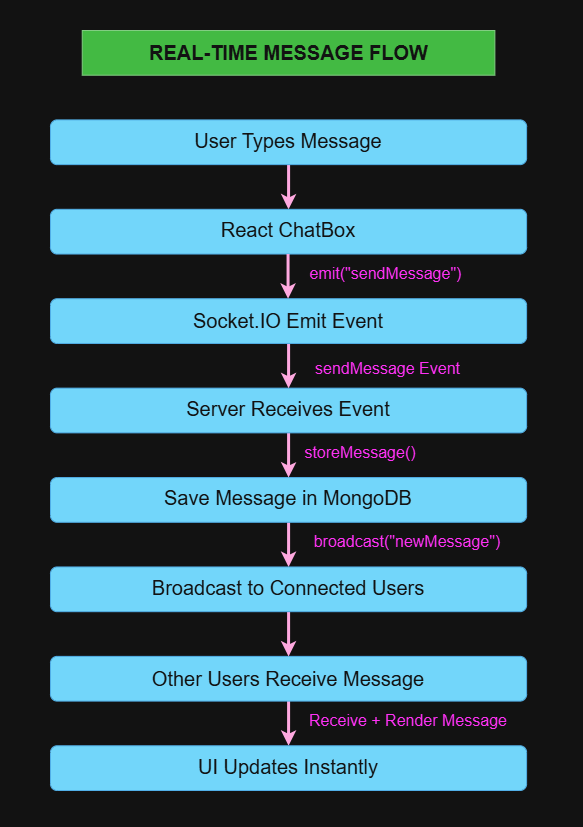

The diagram above was exported from draw.io. Its source (the exported page's mxGraphModel, read from the mxfile embedded in the PNG):
<mxGraphModel dx="1030" dy="579" grid="1" gridSize="10" guides="1" tooltips="1" connect="1" arrows="1" fold="1" page="1" pageScale="1" pageWidth="583" pageHeight="827" math="0" shadow="0">
  <root>
    <mxCell id="0" />
    <mxCell id="1" parent="0" />
    <mxCell id="YP1bj38VDSosX3UgCsqK-21" connectable="0" parent="1" style="group;fontSize=20;spacingTop=6;align=left;" value="" vertex="1">
      <mxGeometry height="760" width="488" x="50" y="30" as="geometry" />
    </mxCell>
    <mxCell id="YP1bj38VDSosX3UgCsqK-23" edge="1" parent="YP1bj38VDSosX3UgCsqK-21" source="YP1bj38VDSosX3UgCsqK-9" style="edgeStyle=orthogonalEdgeStyle;rounded=0;orthogonalLoop=1;jettySize=auto;html=1;entryX=0.5;entryY=0;entryDx=0;entryDy=0;fontSize=20;strokeWidth=3;fillColor=#d80073;strokeColor=#A50040;" target="YP1bj38VDSosX3UgCsqK-16">
      <mxGeometry relative="1" as="geometry" />
    </mxCell>
    <mxCell id="YP1bj38VDSosX3UgCsqK-9" parent="YP1bj38VDSosX3UgCsqK-21" style="rounded=1;whiteSpace=wrap;html=1;spacingTop=20;fontFamily=Helvetica;fontSize=20;fontColor=#ffffff;fontStyle=0;align=center;verticalAlign=middle;fillColor=light-dark(#55BDE2,#72D6FA);strokeColor=#006EAF;" value="&#10;User Types Message&#10;&#10;" vertex="1">
      <mxGeometry height="44.70588235294118" width="476.09756097560967" y="89.41176470588236" as="geometry" />
    </mxCell>
    <mxCell id="YP1bj38VDSosX3UgCsqK-27" edge="1" parent="YP1bj38VDSosX3UgCsqK-21" source="YP1bj38VDSosX3UgCsqK-13" style="edgeStyle=orthogonalEdgeStyle;rounded=0;orthogonalLoop=1;jettySize=auto;html=1;fontSize=20;strokeWidth=3;fillColor=#d80073;strokeColor=#A50040;">
      <mxGeometry relative="1" as="geometry">
        <mxPoint x="238.04878048780483" y="536.470588235294" as="targetPoint" />
      </mxGeometry>
    </mxCell>
    <mxCell id="YP1bj38VDSosX3UgCsqK-13" parent="YP1bj38VDSosX3UgCsqK-21" style="rounded=1;whiteSpace=wrap;html=1;fontFamily=Helvetica;fontSize=20;fontColor=#ffffff;fontStyle=0;align=center;verticalAlign=middle;spacingTop=20;fillColor=light-dark(#55BDE2,#72D6FA);strokeColor=#006EAF;" value="&#10;Save Message in MongoDB&#10;&#10;" vertex="1">
      <mxGeometry height="44.70588235294118" width="476.09756097560967" y="447.0588235294118" as="geometry" />
    </mxCell>
    <mxCell id="YP1bj38VDSosX3UgCsqK-26" edge="1" parent="YP1bj38VDSosX3UgCsqK-21" source="YP1bj38VDSosX3UgCsqK-14" style="edgeStyle=orthogonalEdgeStyle;rounded=0;orthogonalLoop=1;jettySize=auto;html=1;entryX=0.5;entryY=0;entryDx=0;entryDy=0;fontSize=20;strokeWidth=3;fillColor=#d80073;strokeColor=#A50040;" target="YP1bj38VDSosX3UgCsqK-13">
      <mxGeometry relative="1" as="geometry" />
    </mxCell>
    <mxCell id="YP1bj38VDSosX3UgCsqK-14" parent="YP1bj38VDSosX3UgCsqK-21" style="rounded=1;whiteSpace=wrap;html=1;fontFamily=Helvetica;fontSize=20;fontColor=#ffffff;fontStyle=0;align=center;verticalAlign=middle;spacingTop=20;fillColor=light-dark(#55BDE2,#72D6FA);strokeColor=#006EAF;" value="&#10;Server Receives Event&#10;&#10;" vertex="1">
      <mxGeometry height="44.70588235294118" width="476.09756097560967" y="357.64705882352945" as="geometry" />
    </mxCell>
    <mxCell id="YP1bj38VDSosX3UgCsqK-25" edge="1" parent="YP1bj38VDSosX3UgCsqK-21" source="YP1bj38VDSosX3UgCsqK-15" style="edgeStyle=orthogonalEdgeStyle;rounded=0;orthogonalLoop=1;jettySize=auto;html=1;entryX=0.5;entryY=0;entryDx=0;entryDy=0;fontSize=20;strokeWidth=3;fillColor=#d80073;strokeColor=#A50040;" target="YP1bj38VDSosX3UgCsqK-14">
      <mxGeometry relative="1" as="geometry" />
    </mxCell>
    <object label="&#10;Socket.IO Emit Event&#10;&#10;" placeholders="1" id="YP1bj38VDSosX3UgCsqK-15">
      <mxCell parent="YP1bj38VDSosX3UgCsqK-21" style="rounded=1;whiteSpace=wrap;html=1;fontFamily=Helvetica;fontSize=20;fontColor=#ffffff;fontStyle=0;align=center;verticalAlign=middle;spacingTop=22;fillColor=light-dark(#55BDE2,#72D6FA);strokeColor=#006EAF;" vertex="1">
        <mxGeometry height="44.70588235294118" width="476.09756097560967" y="268.235294117647" as="geometry" />
      </mxCell>
    </object>
    <mxCell id="YP1bj38VDSosX3UgCsqK-16" parent="YP1bj38VDSosX3UgCsqK-21" style="rounded=1;whiteSpace=wrap;html=1;fontFamily=Helvetica;fontSize=20;fontColor=#ffffff;fontStyle=0;align=center;verticalAlign=middle;spacingTop=20;fillColor=light-dark(#55BDE2,#72D6FA);strokeColor=#006EAF;" value="&#10;React ChatBox&#10;&#10;" vertex="1">
      <mxGeometry height="44.70588235294118" width="476.09756097560967" y="178.82352941176472" as="geometry" />
    </mxCell>
    <mxCell id="YP1bj38VDSosX3UgCsqK-29" edge="1" parent="YP1bj38VDSosX3UgCsqK-21" source="YP1bj38VDSosX3UgCsqK-17" style="edgeStyle=orthogonalEdgeStyle;rounded=0;orthogonalLoop=1;jettySize=auto;html=1;entryX=0.5;entryY=0;entryDx=0;entryDy=0;fontSize=20;strokeWidth=3;fillColor=#d80073;strokeColor=#A50040;" target="YP1bj38VDSosX3UgCsqK-20">
      <mxGeometry relative="1" as="geometry" />
    </mxCell>
    <mxCell id="YP1bj38VDSosX3UgCsqK-17" parent="YP1bj38VDSosX3UgCsqK-21" style="rounded=1;whiteSpace=wrap;html=1;fontFamily=Helvetica;fontSize=20;fontColor=#ffffff;fontStyle=0;align=center;verticalAlign=middle;spacingTop=0;fillColor=light-dark(#55BDE2,#72D6FA);strokeColor=#006EAF;" value="Other Users Receive Message " vertex="1">
      <mxGeometry height="44.70588235294118" width="476.09756097560967" y="625.8823529411764" as="geometry" />
    </mxCell>
    <mxCell id="YP1bj38VDSosX3UgCsqK-28" edge="1" parent="YP1bj38VDSosX3UgCsqK-21" source="YP1bj38VDSosX3UgCsqK-18" style="edgeStyle=orthogonalEdgeStyle;rounded=0;orthogonalLoop=1;jettySize=auto;html=1;entryX=0.5;entryY=0;entryDx=0;entryDy=0;fontSize=20;strokeWidth=3;fillColor=#d80073;strokeColor=#A50040;" target="YP1bj38VDSosX3UgCsqK-17">
      <mxGeometry relative="1" as="geometry" />
    </mxCell>
    <mxCell id="YP1bj38VDSosX3UgCsqK-18" parent="YP1bj38VDSosX3UgCsqK-21" style="rounded=1;whiteSpace=wrap;html=1;fontStyle=0;fontFamily=Helvetica;fontSize=20;fontColor=#ffffff;align=center;verticalAlign=middle;spacingTop=20;fillColor=light-dark(#55BDE2,#72D6FA);strokeColor=#006EAF;" value="&#10;Broadcast to Connected Users &#10;&#10;" vertex="1">
      <mxGeometry height="44.70588235294118" width="476.09756097560967" y="536.470588235294" as="geometry" />
    </mxCell>
    <mxCell id="YP1bj38VDSosX3UgCsqK-20" parent="YP1bj38VDSosX3UgCsqK-21" style="rounded=1;whiteSpace=wrap;html=1;fontStyle=0;fontFamily=Helvetica;fontSize=20;fontColor=#ffffff;align=center;verticalAlign=middle;spacingTop=20;fillColor=light-dark(#55BDE2,#72D6FA);strokeColor=#006EAF;" value="&#10;UI Updates Instantly&#10;&#10;" vertex="1">
      <mxGeometry height="44.70588235294118" width="476.09756097560967" y="715.2941176470589" as="geometry" />
    </mxCell>
    <mxCell id="YP1bj38VDSosX3UgCsqK-30" parent="YP1bj38VDSosX3UgCsqK-21" style="text;html=1;whiteSpace=wrap;strokeColor=#005700;fillColor=#008a00;align=center;verticalAlign=middle;rounded=0;fontSize=20;fontStyle=1;fontColor=#ffffff;" value="REAL-TIME MESSAGE FLOW" vertex="1">
      <mxGeometry height="44.70588235294118" width="412.6178861788618" x="31.739837398373986" as="geometry" />
    </mxCell>
    <mxCell id="YP1bj38VDSosX3UgCsqK-37" edge="1" parent="YP1bj38VDSosX3UgCsqK-21" style="edgeStyle=orthogonalEdgeStyle;rounded=0;orthogonalLoop=1;jettySize=auto;html=1;entryX=0.5;entryY=0;entryDx=0;entryDy=0;fontSize=20;strokeWidth=3;fillColor=#d80073;strokeColor=#A50040;">
      <mxGeometry relative="1" as="geometry">
        <mxPoint x="237.55681300813" y="223.5294117647059" as="sourcePoint" />
        <mxPoint x="237.55681300813" y="268.235294117647" as="targetPoint" />
      </mxGeometry>
    </mxCell>
    <mxCell id="YP1bj38VDSosX3UgCsqK-38" parent="YP1bj38VDSosX3UgCsqK-21" style="text;html=1;whiteSpace=wrap;strokeColor=none;fillColor=none;align=center;verticalAlign=middle;rounded=0;fontSize=16;fontColor=light-dark(#000000,#FF31F5);" value="emit(&quot;sendMessage&quot;)" vertex="1">
      <mxGeometry height="16.76470588235294" width="166.63414634146343" x="252.33170731707318" y="234.70588235294116" as="geometry" />
    </mxCell>
    <mxCell id="N8FvPAU7Q22n5Kyl33ix-1" parent="YP1bj38VDSosX3UgCsqK-21" style="text;html=1;whiteSpace=wrap;strokeColor=none;fillColor=none;align=center;verticalAlign=middle;rounded=0;fontSize=16;fontFamily=Helvetica;fontColor=light-dark(#000000,#FF31F5);fontStyle=0;" value="sendMessage Event" vertex="1">
      <mxGeometry height="16.759999999999998" width="174.5730731707317" x="249.9512195121951" y="329.7099999999999" as="geometry" />
    </mxCell>
    <mxCell id="N8FvPAU7Q22n5Kyl33ix-2" parent="YP1bj38VDSosX3UgCsqK-21" style="text;html=1;whiteSpace=wrap;strokeColor=none;fillColor=none;align=center;verticalAlign=middle;rounded=0;fontSize=16;fontFamily=Helvetica;fontColor=light-dark(#000000,#FF31F5);fontStyle=0;" value="storeMessage()" vertex="1">
      <mxGeometry height="16.76470588235294" width="47.609756097560975" x="285.6545691056911" y="413.52941176470597" as="geometry" />
    </mxCell>
    <mxCell id="N8FvPAU7Q22n5Kyl33ix-3" parent="YP1bj38VDSosX3UgCsqK-21" style="text;html=1;whiteSpace=wrap;strokeColor=none;fillColor=none;align=center;verticalAlign=middle;rounded=0;fontSize=16;fontFamily=Helvetica;fontColor=light-dark(#000000,#FF31F5);fontStyle=0;" value="broadcast(&quot;newMessage&quot;)" vertex="1">
      <mxGeometry height="16.76470588235294" width="47.609756097560975" x="333.2643252032521" y="502.9411764705883" as="geometry" />
    </mxCell>
    <mxCell id="N8FvPAU7Q22n5Kyl33ix-4" parent="YP1bj38VDSosX3UgCsqK-21" style="text;html=1;whiteSpace=wrap;strokeColor=none;fillColor=none;align=center;verticalAlign=middle;rounded=0;fontSize=16;fontFamily=Helvetica;fontColor=light-dark(#000000,#FF31F5);fontStyle=0;" value="Receive + Render Message" vertex="1">
      <mxGeometry height="16.759999999999998" width="245.9877073170732" x="234.8708292682927" y="681.7600000000001" as="geometry" />
    </mxCell>
    <mxCell id="N8FvPAU7Q22n5Kyl33ix-6" edge="1" parent="YP1bj38VDSosX3UgCsqK-21" source="N8FvPAU7Q22n5Kyl33ix-3" style="edgeStyle=none;curved=1;rounded=0;orthogonalLoop=1;jettySize=auto;html=1;exitX=0.75;exitY=1;exitDx=0;exitDy=0;fontSize=12;startSize=8;endSize=8;" target="N8FvPAU7Q22n5Kyl33ix-3">
      <mxGeometry relative="1" as="geometry" />
    </mxCell>
    <mxCell id="N8FvPAU7Q22n5Kyl33ix-8" edge="1" parent="YP1bj38VDSosX3UgCsqK-21" source="N8FvPAU7Q22n5Kyl33ix-2" style="edgeStyle=none;curved=1;rounded=0;orthogonalLoop=1;jettySize=auto;html=1;exitX=0.5;exitY=1;exitDx=0;exitDy=0;fontSize=12;startSize=8;endSize=8;" target="N8FvPAU7Q22n5Kyl33ix-2">
      <mxGeometry relative="1" as="geometry" />
    </mxCell>
  </root>
</mxGraphModel>